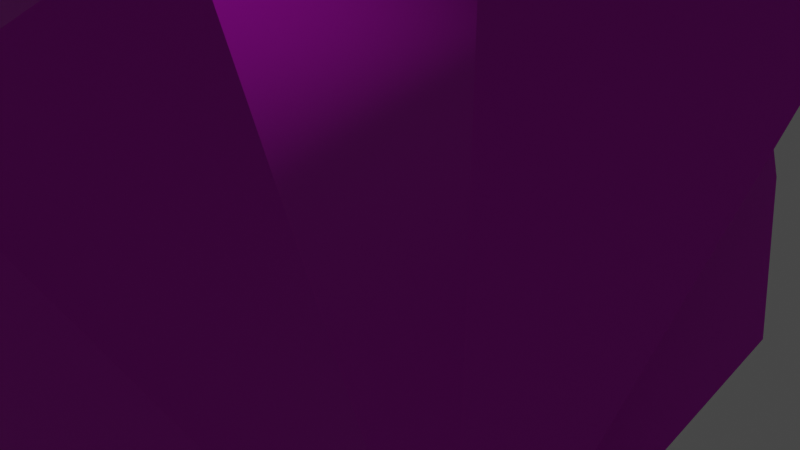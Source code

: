 # Source: rock5_extruded.blend  (saved by Blender 2.93.21; exported with 4.5.12 LTS)
import bpy
from mathutils import Matrix  # noqa: F401  (used for matrix-valued properties, if any)

bpy.ops.wm.read_factory_settings(use_empty=True)
scene = bpy.context.scene
scene.name = 'Scene'

# ---- collections
col_collection = bpy.data.collections.new('Collection'); scene.collection.children.link(col_collection)

# ---- images (referenced by path relative to the original .blend; pixels are not part of the script)
import os
ASSET_DIR = os.environ.get("B2B_ASSET_DIR", "")  # directory of the original .blend (textures are referenced by path, not embedded)
HERE = os.path.dirname(os.path.abspath(__file__))  # packed textures are extracted next to this script under _unpacked/

def load_image(name, relpath, width, height, colorspace="sRGB"):
    """Load a texture the original file referenced (path relative to the .blend, or extracted next to this script)."""
    p = next((c for c in (os.path.join(HERE, relpath), os.path.join(ASSET_DIR, relpath)) if relpath and os.path.exists(c)), "")
    if p:
        img = bpy.data.images.load(p, check_existing=True)
        img.name = name
    else:  # same state as the original file: an image datablock whose file is absent (Cycles renders it pink)
        img = bpy.data.images.new(name, width, height)
        img.source = "FILE"
        img.filepath = "//" + (relpath or name)
    img.colorspace_settings.name = colorspace
    return img
img_rock5_extruded_diffuse = load_image('rock5_extruded.diffuse', 'texture/rock5_extruded.diffuse.png', 1024, 1024, 'sRGB')
img_rock5_extruded_normal = load_image('rock5_extruded.normal', 'texture/rock5_extruded.normal.png', 1024, 1024, 'sRGB')

# ---- materials (node trees are filled in below, after node groups)
mat_rock_001 = bpy.data.materials.new('rock.001')
mat_rock_001.displacement_method = 'DISPLACEMENT'
mat_rock_001.alpha_threshold = 0.0
mat_rock_001.preview_render_type = 'CUBE'
mat_rock_001.diffuse_color = (0.04445, 0.04445, 0.04445, 1.0)
mat_rock_001.roughness = 0.5
mat_rock_001.specular_intensity = 1.0
mat_rock_001.line_color = (0.0, 0.0, 0.0, 1.0)

# ---- material node trees
mat_rock_001.use_nodes = True; mat_rock_001.node_tree.nodes.clear()
_N = mat_rock_001.node_tree.nodes; _L = mat_rock_001.node_tree.links
n0 = _N.new('ShaderNodeOutputMaterial'); n0.name = 'Material Output.001'; n0.location = (1464, 299)
n1 = _N.new('ShaderNodeNormalMap'); n1.name = 'Normal Map'; n1.location = (1000, -117)
n2 = _N.new('ShaderNodeBsdfPrincipled'); n2.name = 'Principled BSDF'; n2.location = (1188, 343)
n2.distribution = 'GGX'
n2.subsurface_method = 'BURLEY'
n2.inputs[3].default_value = 1.45
n2.inputs[27].default_value = (0.0, 0.0, 0.0, 1.0)
n2.inputs[28].default_value = 1.0
n3 = _N.new('ShaderNodeTexImage'); n3.name = 'Image Texture.005'; n3.location = (840, 159)
n3.image = img_rock5_extruded_diffuse
n4 = _N.new('ShaderNodeTexImage'); n4.name = 'Image Texture.006'; n4.location = (720, -132)
n4.image = img_rock5_extruded_normal
_L.new(n3.outputs[0], n2.inputs[0])
_L.new(n4.outputs[0], n1.inputs[1])
_L.new(n1.outputs[0], n2.inputs[5])
_L.new(n2.outputs[0], n0.inputs[0])
n0.is_active_output = True

# ---- world
world_world = bpy.data.worlds.new('World'); scene.world = world_world
world_world.use_nodes = True; world_world.node_tree.nodes.clear()
_N = world_world.node_tree.nodes; _L = world_world.node_tree.links
n0 = _N.new('ShaderNodeOutputWorld'); n0.name = 'World Output'; n0.location = (300, 300)
n1 = _N.new('ShaderNodeBackground'); n1.name = 'Background'; n1.location = (10, 300)
n1.inputs[0].default_value = (0.05088, 0.05088, 0.05088, 1.0)
_L.new(n1.outputs[0], n0.inputs[0])
n0.is_active_output = True
world_world.color = (0.05088, 0.05088, 0.05088)
world_world.use_sun_shadow = False
world_world.sun_shadow_jitter_overblur = 0.0

# ---- cameras
cam_camera = bpy.data.cameras.new('Camera')
cam_camera.clip_end = 100.0
cam_camera.ortho_scale = 7.314

# ---- lights
light_light = bpy.data.lights.new('Light', 'POINT')
light_light.transmission_factor = 0.0
light_light.energy = 1000.0
light_light.shadow_soft_size = 0.1
light_light.shadow_maximum_resolution = 0.006
light_light.use_absolute_resolution = True

# ---- meshes
me_cube_001 = bpy.data.meshes.new('Cube.001')
me_cube_001.from_pydata([(0.5753, 0.3295, 0.6845), (0.2958, 1.078, -0.5527), (-1.392, 0.306, 0.894), (-0.7029, 0.5997, -0.7855), (-0.8935, -0.1155, -0.7867), (-1.243, 0.08385, -0.4029), (-0.5184, 1.26, -0.5158), (-1.253, -0.1171, -0.01391), (-0.4271, -0.463, 0.8171), (0.6868, 0.001838, -0.8025), (0.2142, -0.1942, -0.9711), (-0.02907, -0.9715, 0.09314), (0.1879, -0.2124, 1.002), (-0.008397, 0.9345, 0.865), (0.6365, 0.9908, -0.5998), (-0.4779, 0.4965, 1.211), (-0.4596, -0.7216, -0.5405), (0.5692, -0.5674, -0.1372), (0.05468, -0.9007, 0.7173), (0.8145, 0.6829, 0.3405), (-0.02212, -0.5886, -0.6999), (-0.2241, -0.8857, -0.5669), (-1.098, -0.2061, 0.6831), (0.8133, -0.08576, -0.5776), (1.007, 0.7266, -0.3632), (-1.016, -0.4033, 1.541), (-1.297, -0.1162, 1.392), (-0.6562, -0.5875, 1.713), (-0.4011, -0.1527, 1.725), (-0.3611, 0.3493, 1.686), (-0.6233, 0.7622, 1.557), (-1.148, 0.602, 1.226), (-0.5343, -0.8411, 1.441), (-0.7029, 0.5997, -0.7855), (-1.243, 0.08385, -0.4029), (-1.392, 0.306, 0.894), (-0.5184, 1.26, -0.5158), (-1.098, -0.2061, 0.6831), (-1.253, -0.1171, -0.01391)], [], [(7, 5, 4), (18, 8, 22, 7, 16, 21, 11), (23, 24, 19, 0, 12, 18, 11, 17), (8, 18, 32, 25), (16, 4, 5, 3, 6, 1, 14, 9, 10, 20), (13, 19, 24, 14, 1, 6), (12, 28, 27, 32, 18), (20, 21, 16), (2, 22, 26, 31), (14, 24, 9), (16, 7, 4), (21, 20, 10, 9, 23, 17, 11), (0, 19, 13), (6, 3, 33, 36), (15, 13, 6, 2), (22, 8, 25, 26), (23, 9, 24), (31, 26, 25, 28, 29, 30), (27, 25, 32), (28, 25, 27), (15, 2, 31, 30), (29, 28, 12, 0, 13, 15, 30), (33, 34, 38, 37, 35, 36), (7, 22, 37, 38), (2, 6, 36, 35), (3, 5, 34, 33), (22, 2, 35, 37), (5, 7, 38, 34)])
_uv = me_cube_001.uv_layers.new(name='UVMap')
_uv.uv.foreach_set('vector', [0.5016, 0.1055, 0.448, 0.1485, 0.4544, 0.1108, 0.5756, 0.8686, 0.6096, 0.0728, 0.585, 0.1005, 0.5016, 0.1055, 0.1932, 0.7156, 0.4562, 0.8954, 0.5098, 0.8745, 0.41, 0.6363, 0.4445, 0.5885, 0.5596, 0.5867, 0.6376, 0.5743, 0.6214, 0.8374, 0.5756, 0.8686, 0.5098, 0.8745, 0.4825, 0.7518, 0.6096, 0.0728, 0.5756, 0.8686, 0.5756, 0.8686, 0.6096, 0.0728, 0.1932, 0.7156, 0.1246, 0.6345, 0.131, 0.6082, 0.4329, 0.2016, 0.2131, 0.5274, 0.2772, 0.5334, 0.3295, 0.5558, 0.3553, 0.6245, 0.2755, 0.6494, 0.2457, 0.704, 0.5734, 0.4196, 0.5596, 0.5867, 0.4445, 0.5885, 0.461, 0.4741, 0.447, 0.3762, 0.4837, 0.32, 0.6214, 0.8374, 0.6214, 0.8374, 0.6086, 0.8839, 0.5756, 0.8686, 0.5756, 0.8686, 0.2457, 0.704, 0.2205, 0.7318, 0.1932, 0.7156, 0.571, 0.2393, 0.585, 0.1005, 0.585, 0.1005, 0.571, 0.2393, 0.3751, 0.5718, 0.4445, 0.5885, 0.3553, 0.6245, 0.4482, 0.05892, 0.5016, 0.1055, 0.4544, 0.1108, 0.2205, 0.7318, 0.2457, 0.704, 0.2755, 0.6494, 0.3847, 0.8121, 0.41, 0.6363, 0.4825, 0.7518, 0.5098, 0.8745, 0.5936, 0.4591, 0.5654, 0.4789, 0.5734, 0.4196, 0.2131, 0.5274, 0.4329, 0.2016, 0.4329, 0.2016, 0.2131, 0.5274, 0.5951, 0.3693, 0.5734, 0.4196, 0.4837, 0.32, 0.5848, 0.3243, 0.585, 0.1005, 0.6096, 0.0728, 0.6096, 0.0728, 0.585, 0.1005, 0.41, 0.6363, 0.3553, 0.6245, 0.4445, 0.5885, 0.5668, 0.1746, 0.585, 0.1005, 0.7893, 0.6737, 0.7218, 0.6496, 0.6169, 0.3894, 0.6003, 0.2029, 0.6086, 0.8839, 0.6131, 0.9224, 0.5756, 0.8686, 0.625, 0.8702, 0.6131, 0.9224, 0.6086, 0.8839, 0.5951, 0.3693, 0.5848, 0.3243, 0.5848, 0.3243, 0.5951, 0.3693, 0.7153, 0.5884, 0.7218, 0.6496, 0.7218, 0.6496, 0.6376, 0.5743, 0.5734, 0.4196, 0.5951, 0.3693, 0.5951, 0.3693, 0.4329, 0.2016, 0.448, 0.1485, 0.5016, 0.1055, 0.585, 0.1005, 0.571, 0.2393, 0.4837, 0.32, 0.5016, 0.1055, 0.585, 0.1005, 0.585, 0.1005, 0.5016, 0.1055, 0.5848, 0.3243, 0.4837, 0.32, 0.4837, 0.32, 0.5848, 0.3243, 0.4329, 0.2016, 0.131, 0.6082, 0.131, 0.6082, 0.4329, 0.2016, 0.585, 0.1005, 0.571, 0.2393, 0.571, 0.2393, 0.585, 0.1005, 0.448, 0.1485, 0.5016, 0.1055, 0.5016, 0.1055, 0.448, 0.1485])
_uv = me_cube_001.uv_layers.new(name='automap')
_uv.uv.foreach_set('vector', [0.6954, 0.8415, 0.7145, 0.9186, 0.6352, 0.9891, 0.4133, 0.6909, 0.5385, 0.678, 0.6678, 0.7072, 0.6954, 0.8415, 0.5, 0.9335, 0.445, 0.9362, 0.4116, 0.809, 0.2294, 0.0362, 0.3898, 0.07346, 0.3789, 0.2084, 0.3045, 0.2796, 0.1855, 0.355, 0.05027, 0.3034, 0.02141, 0.2033, 0.1338, 0.1214, 0.5385, 0.678, 0.4133, 0.6909, 0.5144, 0.5535, 0.6396, 0.5406, 0.128, 0.565, 0.2537, 0.6274, 0.3387, 0.6149, 0.2954, 0.7619, 0.3387, 0.8797, 0.1884, 0.9311, 0.1237, 0.9518, 0.01091, 0.8019, 0.06331, 0.7284, 0.06751, 0.6339, 0.5378, 0.3168, 0.4116, 0.1713, 0.4227, 0.03189, 0.5172, 0.01091, 0.5781, 0.04083, 0.7261, 0.09899, 0.1855, 0.355, 0.1629, 0.5299, 0.0673, 0.5404, 0.02776, 0.4782, 0.05027, 0.3034, 0.06751, 0.6339, 0.07292, 0.5622, 0.128, 0.565, 0.8334, 0.3452, 0.8864, 0.4327, 0.7479, 0.4327, 0.7668, 0.2907, 0.1237, 0.9518, 0.04265, 0.9388, 0.01091, 0.8019, 0.5, 0.9335, 0.6954, 0.8415, 0.6352, 0.9891, 0.01091, 0.1102, 0.07608, 0.0767, 0.1586, 0.01891, 0.2315, 0.01091, 0.2294, 0.0362, 0.1338, 0.1214, 0.02141, 0.2033, 0.3045, 0.2796, 0.3789, 0.2084, 0.3691, 0.3738, 0.3605, 0.5622, 0.3605, 0.5622, 0.3605, 0.5622, 0.3605, 0.5622, 0.5667, 0.4144, 0.5378, 0.3168, 0.7261, 0.09899, 0.7261, 0.4198, 0.6678, 0.7072, 0.5385, 0.678, 0.6396, 0.5406, 0.7145, 0.5731, 0.2294, 0.0362, 0.2315, 0.01091, 0.3898, 0.07346, 0.9304, 0.04925, 0.9304, 0.1923, 0.8647, 0.2411, 0.7479, 0.1798, 0.7533, 0.08352, 0.8166, 0.01091, 0.5655, 0.5051, 0.6396, 0.5406, 0.5144, 0.5535, 0.7479, 0.1798, 0.8647, 0.2411, 0.7853, 0.2688, 0.5667, 0.4144, 0.7261, 0.4198, 0.6862, 0.46, 0.5897, 0.4833, 0.2532, 0.5307, 0.1629, 0.5299, 0.1855, 0.355, 0.3045, 0.2796, 0.3691, 0.3738, 0.2624, 0.4634, 0.3035, 0.5404, 0.7789, 0.8299, 0.7364, 0.7033, 0.7479, 0.6204, 0.8124, 0.5051, 0.9133, 0.5225, 0.9133, 0.8637, 0.3605, 0.5622, 0.3605, 0.5622, 0.3605, 0.5622, 0.3605, 0.5622, 0.3605, 0.5622, 0.3605, 0.5622, 0.3605, 0.5622, 0.3605, 0.5622, 0.3605, 0.5622, 0.3605, 0.5622, 0.3605, 0.5622, 0.3605, 0.5622, 0.3605, 0.5622, 0.3605, 0.5622, 0.3605, 0.5622, 0.3605, 0.5622, 0.3605, 0.5622, 0.3605, 0.5622, 0.3605, 0.5622, 0.3605, 0.5622])
_uv.active_render = True
me_cube_001.materials.append(mat_rock_001)
me_cube_001.use_remesh_preserve_volume = False
me_cube_001.use_remesh_preserve_attributes = False
me_cube_001.use_mirror_vertex_groups = False
me_cube_001.auto_texspace = False
me_cube_001.update()

# ---- objects
ob_light = bpy.data.objects.new('Light', light_light)
ob_camera = bpy.data.objects.new('Camera', cam_camera)
ob_cube_001 = bpy.data.objects.new('Cube.001', me_cube_001)

# ---- transforms, parenting, visibility, modifiers, constraints
ob_light.location = (4.076, 1.005, 5.904)
ob_light.rotation_euler = (0.6503, 0.05522, 1.866)
ob_light.lock_rotations_4d = False
ob_light.empty_display_type = 'ARROWS'
ob_light.color = (0.0, 0.0, 0.0, 0.0)
ob_light.lineart.crease_threshold = 0.0
ob_camera.location = (7.359, -6.926, 4.958)
ob_camera.rotation_euler = (1.109, 0.0, 0.8149)
ob_camera.lock_rotations_4d = False
ob_camera.empty_display_type = 'ARROWS'
ob_camera.color = (0.0, 0.0, 0.0, 0.0)
ob_camera.display_type = 'WIRE'
ob_camera.lineart.crease_threshold = 0.0
ob_cube_001.location = (-1.024, -0.2857, 0.3692)
ob_cube_001.rotation_euler = (0.0, -0.0, -2.467)
ob_cube_001.scale = (3.806, 3.806, 3.806)
ob_cube_001.lock_rotations_4d = False
ob_cube_001.empty_display_type = 'ARROWS'
ob_cube_001.lineart.crease_threshold = 0.0

# ---- collection membership
col_collection.objects.link(ob_light)
col_collection.objects.link(ob_camera)
col_collection.objects.link(ob_cube_001)

# ---- scene / render settings (as saved in the file)
scene.camera = ob_camera
scene.frame_start = 1; scene.frame_end = 250; scene.frame_set(1)
scene.render.engine = 'CYCLES'
scene.cycles.use_denoising = False
scene.cycles.samples = 32
scene.cycles.sampling_pattern = 'TABULATED_SOBOL'
scene.cycles.use_adaptive_sampling = False
scene.cycles.use_light_tree = False
scene.cycles.bake_type = 'NORMAL'
scene.view_settings.view_transform = 'Filmic'
bpy.context.view_layer.update()
